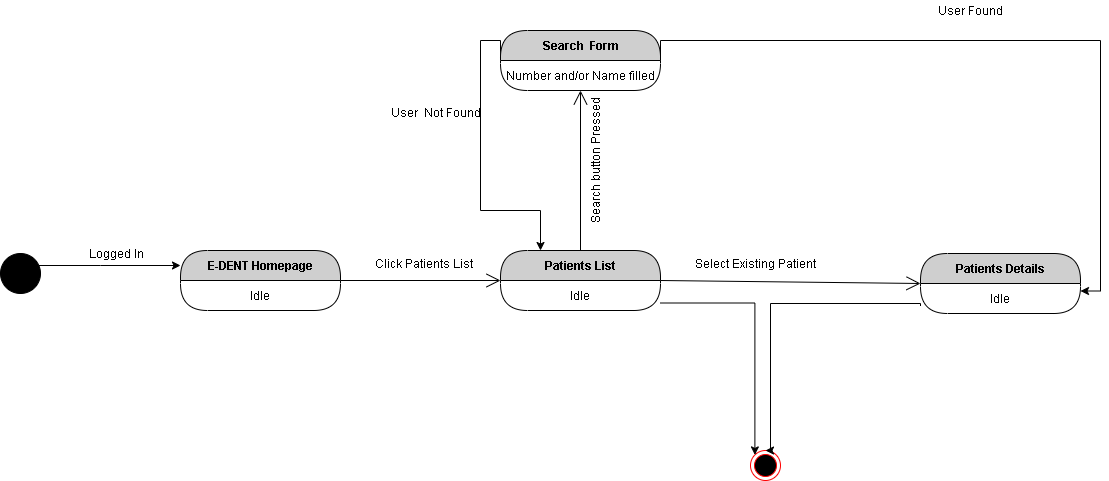

The diagram above was exported from draw.io. Its source (the exported page's mxGraphModel, read from the mxfile embedded in the PNG):
<mxGraphModel dx="1718" dy="510" grid="1" gridSize="10" guides="1" tooltips="1" connect="1" arrows="1" fold="1" page="1" pageScale="1" pageWidth="850" pageHeight="1100" math="0" shadow="0">
  <root>
    <mxCell id="-_YGS9lraaG6CfTqX3gY-0" />
    <mxCell id="-_YGS9lraaG6CfTqX3gY-1" parent="-_YGS9lraaG6CfTqX3gY-0" />
    <mxCell id="-_YGS9lraaG6CfTqX3gY-2" value="E-DENT Homepage" style="swimlane;html=1;fontStyle=1;align=center;verticalAlign=middle;childLayout=stackLayout;horizontal=1;startSize=30;horizontalStack=0;resizeParent=0;resizeLast=1;container=0;fontColor=#000000;collapsible=0;rounded=1;arcSize=30;strokeColor=#000000;fillColor=#CFCFCF;swimlaneFillColor=#FFFFFF;dropTarget=0;" parent="-_YGS9lraaG6CfTqX3gY-1" vertex="1">
      <mxGeometry x="40" y="300" width="160" height="60" as="geometry" />
    </mxCell>
    <mxCell id="-_YGS9lraaG6CfTqX3gY-3" value="Idle" style="text;html=1;strokeColor=none;fillColor=none;align=center;verticalAlign=middle;spacingLeft=4;spacingRight=4;whiteSpace=wrap;overflow=hidden;rotatable=0;fontColor=#000000;" parent="-_YGS9lraaG6CfTqX3gY-2" vertex="1">
      <mxGeometry y="30" width="160" height="30" as="geometry" />
    </mxCell>
    <mxCell id="-_YGS9lraaG6CfTqX3gY-4" value="" style="endArrow=open;endFill=1;endSize=12;html=1;strokeColor=#000000;exitX=1;exitY=0;exitDx=0;exitDy=0;entryX=0;entryY=0;entryDx=0;entryDy=0;" parent="-_YGS9lraaG6CfTqX3gY-1" source="-_YGS9lraaG6CfTqX3gY-3" target="-_YGS9lraaG6CfTqX3gY-6" edge="1">
      <mxGeometry width="160" relative="1" as="geometry">
        <mxPoint x="220" y="330" as="sourcePoint" />
        <mxPoint x="360" y="330" as="targetPoint" />
      </mxGeometry>
    </mxCell>
    <mxCell id="-_YGS9lraaG6CfTqX3gY-5" value="Patients List" style="swimlane;html=1;fontStyle=1;align=center;verticalAlign=middle;childLayout=stackLayout;horizontal=1;startSize=30;horizontalStack=0;resizeParent=0;resizeLast=1;container=0;fontColor=#000000;collapsible=0;rounded=1;arcSize=30;strokeColor=#000000;fillColor=#CFCFCF;swimlaneFillColor=#FFFFFF;dropTarget=0;" parent="-_YGS9lraaG6CfTqX3gY-1" vertex="1">
      <mxGeometry x="360" y="300" width="160" height="60" as="geometry" />
    </mxCell>
    <mxCell id="-_YGS9lraaG6CfTqX3gY-6" value="Idle" style="text;html=1;strokeColor=none;fillColor=none;align=center;verticalAlign=middle;spacingLeft=4;spacingRight=4;whiteSpace=wrap;overflow=hidden;rotatable=0;fontColor=#000000;" parent="-_YGS9lraaG6CfTqX3gY-5" vertex="1">
      <mxGeometry y="30" width="160" height="30" as="geometry" />
    </mxCell>
    <mxCell id="-_YGS9lraaG6CfTqX3gY-7" value="" style="endArrow=open;endFill=1;endSize=12;html=1;strokeColor=#000000;exitX=1;exitY=0;exitDx=0;exitDy=0;entryX=0;entryY=0.5;entryDx=0;entryDy=0;" parent="-_YGS9lraaG6CfTqX3gY-1" source="-_YGS9lraaG6CfTqX3gY-6" target="-_YGS9lraaG6CfTqX3gY-31" edge="1">
      <mxGeometry width="160" relative="1" as="geometry">
        <mxPoint x="530" y="330" as="sourcePoint" />
        <mxPoint x="760" y="333" as="targetPoint" />
      </mxGeometry>
    </mxCell>
    <mxCell id="-_YGS9lraaG6CfTqX3gY-13" value="Select Existing Patient" style="text;html=1;align=center;verticalAlign=middle;resizable=0;points=[];autosize=1;" parent="-_YGS9lraaG6CfTqX3gY-1" vertex="1">
      <mxGeometry x="545" y="303" width="140" height="20" as="geometry" />
    </mxCell>
    <mxCell id="-_YGS9lraaG6CfTqX3gY-14" value="Click Patients List" style="text;html=1;align=center;verticalAlign=middle;resizable=0;points=[];autosize=1;" parent="-_YGS9lraaG6CfTqX3gY-1" vertex="1">
      <mxGeometry x="228" y="303" width="110" height="20" as="geometry" />
    </mxCell>
    <mxCell id="-_YGS9lraaG6CfTqX3gY-24" style="edgeStyle=orthogonalEdgeStyle;rounded=0;orthogonalLoop=1;jettySize=auto;html=1;exitX=0;exitY=0.5;exitDx=0;exitDy=0;entryX=0.25;entryY=0;entryDx=0;entryDy=0;" parent="-_YGS9lraaG6CfTqX3gY-1" source="-_YGS9lraaG6CfTqX3gY-25" target="-_YGS9lraaG6CfTqX3gY-5" edge="1">
      <mxGeometry relative="1" as="geometry">
        <Array as="points">
          <mxPoint x="340" y="90" />
          <mxPoint x="340" y="260" />
          <mxPoint x="400" y="260" />
        </Array>
      </mxGeometry>
    </mxCell>
    <mxCell id="-_YGS9lraaG6CfTqX3gY-25" value="Search&amp;nbsp; Form" style="swimlane;html=1;fontStyle=1;align=center;verticalAlign=middle;childLayout=stackLayout;horizontal=1;startSize=30;horizontalStack=0;resizeParent=0;resizeLast=1;container=0;fontColor=#000000;collapsible=0;rounded=1;arcSize=30;strokeColor=#000000;fillColor=#CFCFCF;swimlaneFillColor=#FFFFFF;dropTarget=0;" parent="-_YGS9lraaG6CfTqX3gY-1" vertex="1">
      <mxGeometry x="360" y="80" width="160" height="60" as="geometry" />
    </mxCell>
    <mxCell id="-_YGS9lraaG6CfTqX3gY-26" value="Number and/or Name filled" style="text;html=1;strokeColor=none;fillColor=none;align=center;verticalAlign=middle;spacingLeft=4;spacingRight=4;whiteSpace=wrap;overflow=hidden;rotatable=0;fontColor=#000000;" parent="-_YGS9lraaG6CfTqX3gY-25" vertex="1">
      <mxGeometry y="30" width="160" height="30" as="geometry" />
    </mxCell>
    <mxCell id="-_YGS9lraaG6CfTqX3gY-27" value="Idle" style="text;html=1;strokeColor=none;fillColor=none;align=center;verticalAlign=middle;spacingLeft=4;spacingRight=4;whiteSpace=wrap;overflow=hidden;rotatable=0;fontColor=#000000;" parent="-_YGS9lraaG6CfTqX3gY-25" vertex="1">
      <mxGeometry y="60" width="160" as="geometry" />
    </mxCell>
    <mxCell id="-_YGS9lraaG6CfTqX3gY-28" value="" style="ellipse;html=1;shape=endState;fillColor=#000000;strokeColor=#ff0000;" parent="-_YGS9lraaG6CfTqX3gY-1" vertex="1">
      <mxGeometry x="610" y="500" width="30" height="30" as="geometry" />
    </mxCell>
    <mxCell id="-_YGS9lraaG6CfTqX3gY-29" style="edgeStyle=orthogonalEdgeStyle;rounded=0;orthogonalLoop=1;jettySize=auto;html=1;exitX=0;exitY=0.75;exitDx=0;exitDy=0;entryX=0.5;entryY=0;entryDx=0;entryDy=0;" parent="-_YGS9lraaG6CfTqX3gY-1" source="-_YGS9lraaG6CfTqX3gY-32" target="-_YGS9lraaG6CfTqX3gY-28" edge="1">
      <mxGeometry relative="1" as="geometry">
        <Array as="points">
          <mxPoint x="780" y="353" />
          <mxPoint x="630" y="353" />
          <mxPoint x="630" y="500" />
        </Array>
      </mxGeometry>
    </mxCell>
    <mxCell id="-_YGS9lraaG6CfTqX3gY-30" style="edgeStyle=orthogonalEdgeStyle;rounded=0;orthogonalLoop=1;jettySize=auto;html=1;exitX=1;exitY=0.75;exitDx=0;exitDy=0;entryX=0;entryY=0;entryDx=0;entryDy=0;" parent="-_YGS9lraaG6CfTqX3gY-1" source="-_YGS9lraaG6CfTqX3gY-6" target="-_YGS9lraaG6CfTqX3gY-28" edge="1">
      <mxGeometry relative="1" as="geometry" />
    </mxCell>
    <mxCell id="-_YGS9lraaG6CfTqX3gY-35" value="" style="endArrow=open;endFill=1;endSize=12;html=1;strokeColor=#000000;exitX=0.5;exitY=0;exitDx=0;exitDy=0;entryX=0.5;entryY=1;entryDx=0;entryDy=0;" parent="-_YGS9lraaG6CfTqX3gY-1" source="-_YGS9lraaG6CfTqX3gY-5" target="-_YGS9lraaG6CfTqX3gY-26" edge="1">
      <mxGeometry width="160" relative="1" as="geometry">
        <mxPoint x="400" y="200" as="sourcePoint" />
        <mxPoint x="440" y="170" as="targetPoint" />
      </mxGeometry>
    </mxCell>
    <mxCell id="-_YGS9lraaG6CfTqX3gY-36" value="Search button Pressed" style="text;html=1;align=center;verticalAlign=middle;resizable=0;points=[];autosize=1;rotation=-90;" parent="-_YGS9lraaG6CfTqX3gY-1" vertex="1">
      <mxGeometry x="385" y="200" width="140" height="20" as="geometry" />
    </mxCell>
    <mxCell id="-_YGS9lraaG6CfTqX3gY-37" style="edgeStyle=orthogonalEdgeStyle;rounded=0;orthogonalLoop=1;jettySize=auto;html=1;exitX=1;exitY=0;exitDx=0;exitDy=0;entryX=1;entryY=0.25;entryDx=0;entryDy=0;" parent="-_YGS9lraaG6CfTqX3gY-1" source="-_YGS9lraaG6CfTqX3gY-26" target="-_YGS9lraaG6CfTqX3gY-32" edge="1">
      <mxGeometry relative="1" as="geometry" />
    </mxCell>
    <mxCell id="-_YGS9lraaG6CfTqX3gY-38" value="User Found" style="text;html=1;align=center;verticalAlign=middle;resizable=0;points=[];autosize=1;" parent="-_YGS9lraaG6CfTqX3gY-1" vertex="1">
      <mxGeometry x="790" y="50" width="80" height="20" as="geometry" />
    </mxCell>
    <mxCell id="-_YGS9lraaG6CfTqX3gY-39" value="User&amp;nbsp; Not Found" style="text;html=1;align=center;verticalAlign=middle;resizable=0;points=[];autosize=1;" parent="-_YGS9lraaG6CfTqX3gY-1" vertex="1">
      <mxGeometry x="240" y="152" width="110" height="20" as="geometry" />
    </mxCell>
    <mxCell id="-_YGS9lraaG6CfTqX3gY-31" value="Patients Details" style="swimlane;html=1;fontStyle=1;align=center;verticalAlign=middle;childLayout=stackLayout;horizontal=1;startSize=30;horizontalStack=0;resizeParent=0;resizeLast=1;container=0;fontColor=#000000;collapsible=0;rounded=1;arcSize=30;strokeColor=#000000;fillColor=#CFCFCF;swimlaneFillColor=#FFFFFF;dropTarget=0;" parent="-_YGS9lraaG6CfTqX3gY-1" vertex="1">
      <mxGeometry x="780" y="303" width="160" height="60" as="geometry" />
    </mxCell>
    <mxCell id="-_YGS9lraaG6CfTqX3gY-32" value="Idle" style="text;html=1;strokeColor=none;fillColor=none;align=center;verticalAlign=middle;spacingLeft=4;spacingRight=4;whiteSpace=wrap;overflow=hidden;rotatable=0;fontColor=#000000;" parent="-_YGS9lraaG6CfTqX3gY-31" vertex="1">
      <mxGeometry y="30" width="160" height="30" as="geometry" />
    </mxCell>
    <mxCell id="XW-RCLJbm_WsMPa2xgS2-0" style="edgeStyle=orthogonalEdgeStyle;rounded=0;orthogonalLoop=1;jettySize=auto;html=1;entryX=0;entryY=0.25;entryDx=0;entryDy=0;" edge="1" parent="-_YGS9lraaG6CfTqX3gY-1" source="XW-RCLJbm_WsMPa2xgS2-1" target="-_YGS9lraaG6CfTqX3gY-2">
      <mxGeometry relative="1" as="geometry">
        <mxPoint x="30" y="323" as="targetPoint" />
        <Array as="points">
          <mxPoint x="-40" y="315" />
          <mxPoint x="-40" y="315" />
        </Array>
      </mxGeometry>
    </mxCell>
    <mxCell id="XW-RCLJbm_WsMPa2xgS2-1" value="" style="ellipse;whiteSpace=wrap;html=1;aspect=fixed;fillColor=#000000;" vertex="1" parent="-_YGS9lraaG6CfTqX3gY-1">
      <mxGeometry x="-140" y="303" width="40" height="40" as="geometry" />
    </mxCell>
    <mxCell id="XW-RCLJbm_WsMPa2xgS2-2" value="Logged In" style="text;html=1;align=center;verticalAlign=middle;resizable=0;points=[];autosize=1;" vertex="1" parent="-_YGS9lraaG6CfTqX3gY-1">
      <mxGeometry x="-59" y="293" width="70" height="20" as="geometry" />
    </mxCell>
  </root>
</mxGraphModel>